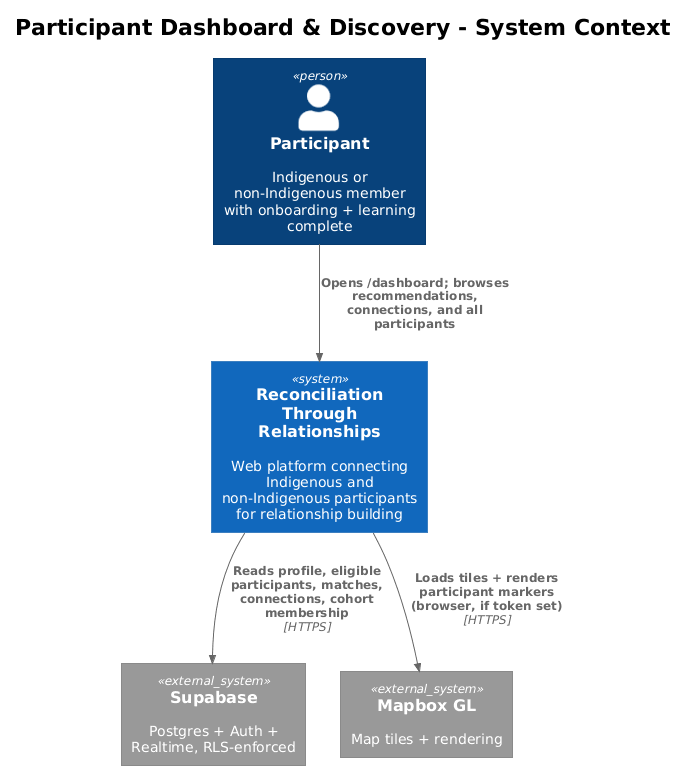

The diagram above was rendered by PlantUML. Its source (embedded in the PNG):
@startuml
!theme plain
!include <C4/C4_Context>
title Participant Dashboard & Discovery - System Context

Person(participant, "Participant", "Indigenous or non-Indigenous member with onboarding + learning complete")

System(rtr, "Reconciliation Through Relationships", "Web platform connecting Indigenous and non-Indigenous participants for relationship building")

System_Ext(supabase, "Supabase", "Postgres + Auth + Realtime, RLS-enforced")
System_Ext(mapbox, "Mapbox GL", "Map tiles + rendering")

Rel(participant, rtr, "Opens /dashboard; browses recommendations, connections, and all participants")
Rel(rtr, supabase, "Reads profile, eligible participants, matches, connections, cohort membership", "HTTPS")
Rel(rtr, mapbox, "Loads tiles + renders participant markers (browser, if token set)", "HTTPS")
@enduml